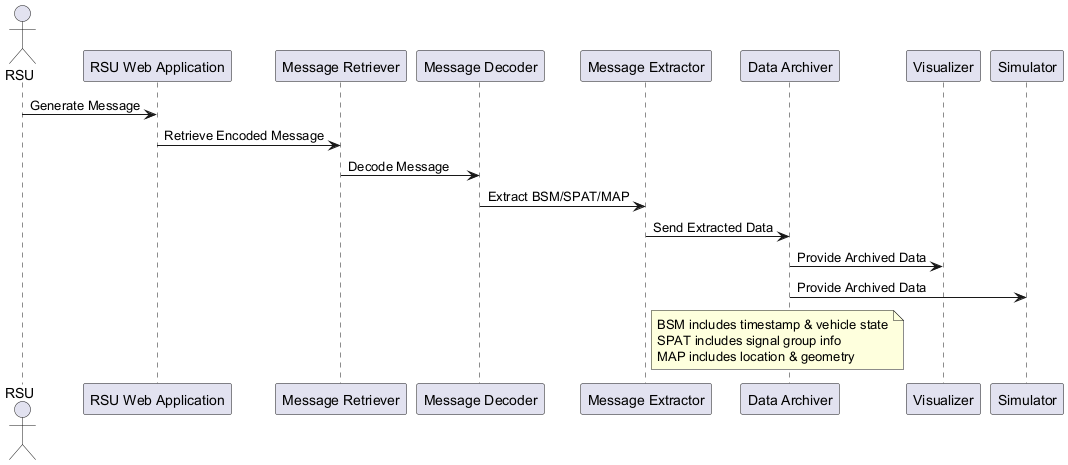

The diagram above was rendered by PlantUML. Its source (embedded in the PNG):
@startuml
actor RSU
participant "RSU Web Application" as WebApp
participant "Message Retriever" as Retriever
participant "Message Decoder" as Decoder
participant "Message Extractor" as Extractor
participant "Data Archiver" as Archiver
participant "Visualizer" as Visualizer
participant "Simulator" as Simulator

RSU -> WebApp : Generate Message
WebApp -> Retriever : Retrieve Encoded Message
Retriever -> Decoder : Decode Message
Decoder -> Extractor : Extract BSM/SPAT/MAP
Extractor -> Archiver : Send Extracted Data
Archiver -> Visualizer : Provide Archived Data
Archiver -> Simulator : Provide Archived Data

note right of Extractor
BSM includes timestamp & vehicle state
SPAT includes signal group info
MAP includes location & geometry
end note
@enduml